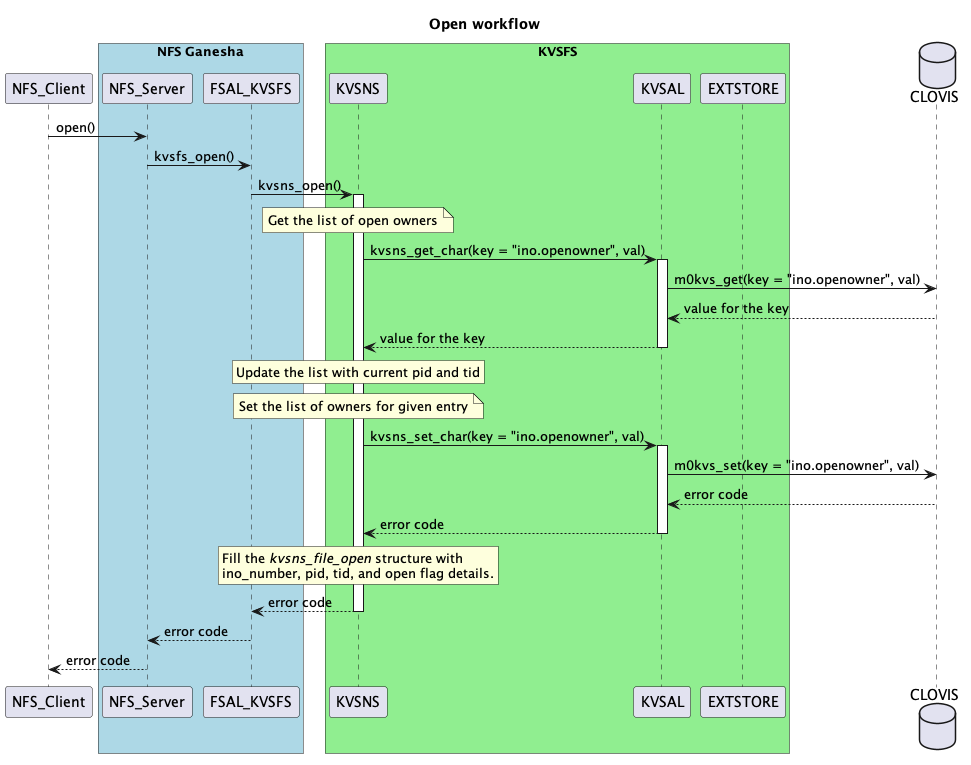

The diagram above was rendered by PlantUML. Its source (embedded in the PNG):
@startuml
title Open workflow
participant NFS_Client
box "NFS Ganesha" #LightBlue
    participant NFS_Server
    participant FSAL_KVSFS
end box
box "KVSFS" #LightGreen
    participant KVSNS
    participant KVSAL
    participant EXTSTORE
end box
database CLOVIS
NFS_Client -> NFS_Server: open()
NFS_Server -> FSAL_KVSFS: kvsfs_open()
FSAL_KVSFS -> KVSNS: kvsns_open()
activate KVSNS
note over KVSNS: Get the list of open owners
KVSNS -> KVSAL: kvsns_get_char(key = "ino.openowner", val)
activate KVSAL
KVSAL -> CLOVIS: m0kvs_get(key = "ino.openowner", val)
CLOVIS --> KVSAL: value for the key
KVSAL --> KVSNS: value for the key
deactivate KVSAL
rnote over KVSNS: Update the list with current pid and tid
note over KVSNS: Set the list of owners for given entry
KVSNS -> KVSAL: kvsns_set_char(key = "ino.openowner", val)
activate KVSAL
KVSAL -> CLOVIS: m0kvs_set(key = "ino.openowner", val)
CLOVIS --> KVSAL: error code
KVSAL --> KVSNS: error code
deactivate KVSAL
rnote over KVSNS
      Fill the //kvsns_file_open// structure with
      ino_number, pid, tid, and open flag details.
end rnote
KVSNS --> FSAL_KVSFS: error code
deactivate KVSNS
FSAL_KVSFS --> NFS_Server: error code
NFS_Server --> NFS_Client: error code
@enduml